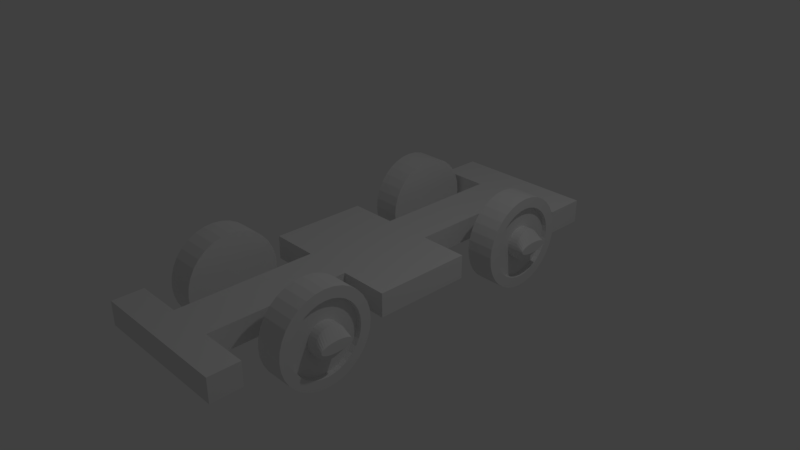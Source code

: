 # Source: FirstSkel_Rigging_1.blend  (saved by Blender 2.79.0; exported with 4.5.12 LTS)
import bpy
from mathutils import Matrix  # noqa: F401  (used for matrix-valued properties, if any)

bpy.ops.wm.read_factory_settings(use_empty=True)
scene = bpy.context.scene
scene.name = 'Scene'

# ---- collections
col_collection_1 = bpy.data.collections.new('Collection 1'); scene.collection.children.link(col_collection_1)

# ---- materials (node trees are filled in below, after node groups)
mat_material = bpy.data.materials.new('Material')
mat_material.alpha_threshold = 0.0
mat_material.use_transparent_shadow = False
mat_material.roughness = 0.5
mat_material.line_color = (0.0, 0.0, 0.0, 1.0)

# ---- material node trees

# ---- world
world_world = bpy.data.worlds.new('World'); scene.world = world_world
world_world.color = (0.05088, 0.05088, 0.05088)
world_world.use_sun_shadow = False
world_world.sun_shadow_jitter_overblur = 0.0
world_world.cycles.sampling_method = 'MANUAL'

# ---- cameras
cam_camera = bpy.data.cameras.new('Camera')
cam_camera.clip_end = 100.0
cam_camera.lens = 35.0
cam_camera.sensor_width = 32.0
cam_camera.sensor_height = 18.0
cam_camera.ortho_scale = 7.314
cam_camera.dof.focus_distance = 0.0
cam_camera.dof.aperture_fstop = 128.0

# ---- lights
light_lamp = bpy.data.lights.new('Lamp', 'POINT')
light_lamp.transmission_factor = 0.0
light_lamp.cutoff_distance = 30.0
light_lamp.energy = 100.0
light_lamp.shadow_buffer_clip_start = 1.001
light_lamp.shadow_soft_size = 0.1
light_lamp.shadow_maximum_resolution = 0.006
light_lamp.use_absolute_resolution = True

# ---- meshes
me_cylinder = bpy.data.meshes.new('Cylinder')
me_cylinder.from_pydata([(-7.218e-11, 0.9272, -1.0), (-2.811e-07, 0.2692, 0.6531), (0.1951, 0.908, -1.0), (0.06672, 0.2627, 0.6531), (0.3827, 0.8511, -1.0), (0.1309, 0.2432, 0.6531), (0.5556, 0.7587, -1.0), (0.19, 0.2116, 0.6531), (0.7071, 0.6344, -1.0), (0.2418, 0.1691, 0.6531), (0.8315, 0.4828, -1.0), (0.2844, 0.1172, 0.6531), (0.9239, 0.3099, -1.0), (0.316, 0.05812, 0.6531), (0.9808, 0.1223, -1.0), (0.3354, -0.006033, 0.6531), (1.0, -0.07275, -1.0), (0.342, -0.07275, 0.6531), (0.9808, -0.2678, -1.0), (0.3354, -0.1395, 0.6531), (0.9239, -0.4554, -1.0), (0.316, -0.2036, 0.6531), (0.8315, -0.6283, -1.0), (0.2844, -0.2627, 0.6531), (0.7071, -0.7799, -1.0), (0.2418, -0.3146, 0.6531), (0.5556, -0.9042, -1.0), (0.19, -0.3571, 0.6531), (0.3827, -0.9966, -1.0), (0.1309, -0.3887, 0.6531), (0.1951, -1.054, -1.0), (0.06672, -0.4082, 0.6531), (-3.259e-07, -1.073, -1.0), (-4.556e-08, -0.4147, 0.6531), (-0.1951, -1.054, -1.0), (-0.06672, -0.4082, 0.6531), (-0.3827, -0.9966, -1.0), (-0.1309, -0.3887, 0.6531), (-0.5556, -0.9042, -1.0), (-0.19, -0.3571, 0.6531), (-0.7071, -0.7799, -1.0), (-0.2418, -0.3146, 0.6531), (-0.8315, -0.6283, -1.0), (-0.2844, -0.2627, 0.6531), (-0.9239, -0.4554, -1.0), (-0.316, -0.2036, 0.6531), (-0.9808, -0.2678, -1.0), (-0.3354, -0.1395, 0.6531), (-1.0, -0.07275, -1.0), (-0.342, -0.07275, 0.6531), (-0.9808, 0.1223, -1.0), (-0.3354, -0.006032, 0.6531), (-0.9239, 0.3099, -1.0), (-0.316, 0.05812, 0.6531), (-0.8315, 0.4828, -1.0), (-0.2844, 0.1172, 0.6531), (-0.7071, 0.6344, -1.0), (-0.2418, 0.1691, 0.6531), (-0.5556, 0.7587, -1.0), (-0.19, 0.2116, 0.6531), (-0.3827, 0.8511, -1.0), (-0.1309, 0.2432, 0.6531), (-0.1951, 0.908, -1.0), (-0.06672, 0.2627, 0.6531), (0.002417, 6.133, -1.0), (0.002417, 5.475, 0.6531), (0.1975, 6.114, -1.0), (0.06914, 5.468, 0.6531), (0.3851, 6.057, -1.0), (0.1333, 5.449, 0.6531), (0.558, 5.964, -1.0), (0.1924, 5.417, 0.6531), (0.7095, 5.84, -1.0), (0.2442, 5.375, 0.6531), (0.8339, 5.688, -1.0), (0.2868, 5.323, 0.6531), (0.9263, 5.516, -1.0), (0.3184, 5.264, 0.6531), (0.9832, 5.328, -1.0), (0.3378, 5.2, 0.6531), (1.002, 5.133, -1.0), (0.3444, 5.133, 0.6531), (0.9832, 4.938, -1.0), (0.3378, 5.066, 0.6531), (0.9263, 4.75, -1.0), (0.3184, 5.002, 0.6531), (0.8339, 4.577, -1.0), (0.2868, 4.943, 0.6531), (0.7095, 4.426, -1.0), (0.2442, 4.891, 0.6531), (0.558, 4.301, -1.0), (0.1924, 4.849, 0.6531), (0.3851, 4.209, -1.0), (0.1333, 4.817, 0.6531), (0.1975, 4.152, -1.0), (0.06914, 4.797, 0.6531), (0.002417, 4.133, -1.0), (0.002417, 4.791, 0.6531), (-0.1927, 4.152, -1.0), (-0.0643, 4.797, 0.6531), (-0.3803, 4.209, -1.0), (-0.1285, 4.817, 0.6531), (-0.5532, 4.301, -1.0), (-0.1876, 4.849, 0.6531), (-0.7047, 4.426, -1.0), (-0.2394, 4.891, 0.6531), (-0.8291, 4.577, -1.0), (-0.2819, 4.943, 0.6531), (-0.9215, 4.75, -1.0), (-0.3135, 5.002, 0.6531), (-0.9784, 4.938, -1.0), (-0.333, 5.066, 0.6531), (-0.9976, 5.133, -1.0), (-0.3396, 5.133, 0.6531), (-0.9784, 5.328, -1.0), (-0.333, 5.2, 0.6531), (-0.9215, 5.516, -1.0), (-0.3135, 5.264, 0.6531), (-0.8291, 5.688, -1.0), (-0.2819, 5.323, 0.6531), (-0.7047, 5.84, -1.0), (-0.2394, 5.375, 0.6531), (-0.5532, 5.964, -1.0), (-0.1876, 5.417, 0.6531), (-0.3803, 6.057, -1.0), (-0.1285, 5.449, 0.6531), (-0.1927, 6.114, -1.0), (-0.0643, 5.468, 0.6531), (0.002417, 5.468, -9.991), (0.002417, 6.126, -8.337), (0.06914, 5.461, -9.991), (0.1975, 6.107, -8.337), (0.1333, 5.442, -9.991), (0.3851, 6.05, -8.337), (0.1924, 5.41, -9.991), (0.558, 5.957, -8.337), (0.2442, 5.368, -9.991), (0.7095, 5.833, -8.337), (0.2868, 5.316, -9.991), (0.8339, 5.682, -8.337), (0.3184, 5.257, -9.991), (0.9263, 5.509, -8.337), (0.3378, 5.193, -9.991), (0.9832, 5.321, -8.337), (0.3444, 5.126, -9.991), (1.002, 5.126, -8.337), (0.3378, 5.059, -9.991), (0.9832, 4.931, -8.337), (0.3184, 4.995, -9.991), (0.9263, 4.743, -8.337), (0.2868, 4.936, -9.991), (0.8339, 4.57, -8.337), (0.2442, 4.884, -9.991), (0.7095, 4.419, -8.337), (0.1924, 4.842, -9.991), (0.558, 4.295, -8.337), (0.1333, 4.81, -9.991), (0.3851, 4.202, -8.337), (0.06914, 4.791, -9.991), (0.1975, 4.145, -8.337), (0.002415, 4.784, -9.991), (0.002416, 4.126, -8.337), (-0.0643, 4.791, -9.991), (-0.1927, 4.145, -8.337), (-0.1285, 4.81, -9.991), (-0.3803, 4.202, -8.337), (-0.1876, 4.842, -9.991), (-0.5532, 4.295, -8.337), (-0.2394, 4.884, -9.991), (-0.7047, 4.419, -8.337), (-0.2819, 4.936, -9.991), (-0.8291, 4.57, -8.337), (-0.3135, 4.995, -9.991), (-0.9215, 4.743, -8.337), (-0.333, 5.059, -9.991), (-0.9784, 4.931, -8.337), (-0.3396, 5.126, -9.991), (-0.9976, 5.126, -8.337), (-0.333, 5.193, -9.991), (-0.9784, 5.321, -8.337), (-0.3135, 5.257, -9.991), (-0.9215, 5.509, -8.337), (-0.2819, 5.316, -9.991), (-0.8291, 5.682, -8.337), (-0.2394, 5.368, -9.991), (-0.7047, 5.833, -8.337), (-0.1876, 5.41, -9.991), (-0.5532, 5.957, -8.337), (-0.1285, 5.442, -9.991), (-0.3803, 6.05, -8.337), (-0.0643, 5.461, -9.991), (-0.1927, 6.107, -8.337), (-3.939e-07, 0.2679, -10.03), (-2.195e-07, 0.9259, -8.381), (0.06672, 0.2614, -10.03), (0.1951, 0.9067, -8.381), (0.1309, 0.2419, -10.03), (0.3827, 0.8498, -8.381), (0.19, 0.2103, -10.03), (0.5556, 0.7574, -8.381), (0.2418, 0.1678, -10.03), (0.7071, 0.633, -8.381), (0.2844, 0.1159, -10.03), (0.8315, 0.4815, -8.381), (0.316, 0.05682, -10.03), (0.9239, 0.3086, -8.381), (0.3354, -0.007338, -10.03), (0.9808, 0.121, -8.381), (0.342, -0.07406, -10.03), (1.0, -0.07406, -8.381), (0.3354, -0.1408, -10.03), (0.9808, -0.2691, -8.381), (0.316, -0.2049, -10.03), (0.9239, -0.4567, -8.381), (0.2844, -0.2641, -10.03), (0.8315, -0.6296, -8.381), (0.2418, -0.3159, -10.03), (0.7071, -0.7812, -8.381), (0.19, -0.3584, -10.03), (0.5556, -0.9055, -8.381), (0.1309, -0.39, -10.03), (0.3827, -0.9979, -8.381), (0.06672, -0.4095, -10.03), (0.1951, -1.055, -8.381), (-2.73e-07, -0.416, -10.03), (-5.453e-07, -1.074, -8.381), (-0.06672, -0.4095, -10.03), (-0.1951, -1.055, -8.381), (-0.1309, -0.39, -10.03), (-0.3827, -0.9979, -8.381), (-0.19, -0.3584, -10.03), (-0.5556, -0.9055, -8.381), (-0.2418, -0.3159, -10.03), (-0.7071, -0.7812, -8.381), (-0.2844, -0.2641, -10.03), (-0.8315, -0.6296, -8.381), (-0.316, -0.2049, -10.03), (-0.9239, -0.4567, -8.381), (-0.3354, -0.1408, -10.03), (-0.9808, -0.2691, -8.381), (-0.342, -0.07406, -10.03), (-1.0, -0.07406, -8.381), (-0.3354, -0.007338, -10.03), (-0.9808, 0.121, -8.381), (-0.316, 0.05682, -10.03), (-0.9239, 0.3086, -8.381), (-0.2844, 0.1159, -10.03), (-0.8315, 0.4815, -8.381), (-0.2418, 0.1678, -10.03), (-0.7071, 0.6331, -8.381), (-0.19, 0.2103, -10.03), (-0.5556, 0.7574, -8.381), (-0.1309, 0.2419, -10.03), (-0.3827, 0.8498, -8.381), (-0.06672, 0.2614, -10.03), (-0.1951, 0.9067, -8.381), (0.193, 7.08, 0.6807), (0.193, -2.368, 0.6807), (0.193, -2.368, -9.698), (0.193, 7.08, -9.698), (-0.3152, 7.08, 0.6807), (-0.3152, -2.368, 0.6807), (-0.3152, -2.368, -9.698), (-0.3152, 7.08, -9.698), (0.193, 7.08, -2.779), (0.193, 7.08, -6.238), (0.193, -2.368, -2.779), (0.193, -2.368, -6.238), (-0.3152, 7.08, -2.779), (-0.3152, 7.08, -6.238), (-0.3152, -2.368, -2.779), (-0.3152, -2.368, -6.238), (0.193, 6.203, 0.6807), (0.193, 3.391, 0.6807), (0.193, 1.288, 0.6807), (0.193, -1.716, 0.6807), (0.193, -1.716, -9.698), (0.193, 1.288, -9.698), (0.193, 3.391, -9.698), (0.193, 6.203, -9.698), (-0.3152, 6.203, 0.6807), (-0.3152, 3.391, 0.6807), (-0.3152, 1.288, 0.6807), (-0.3152, -1.716, 0.6807), (-0.3152, -1.716, -9.698), (-0.3152, 1.288, -9.698), (-0.3152, 3.391, -9.698), (-0.3152, 6.203, -9.698), (-0.3152, 6.203, -2.779), (-0.3152, 3.391, -2.779), (-0.3152, 1.288, -2.779), (-0.3152, -1.716, -2.779), (-0.3152, 6.203, -6.238), (-0.3152, 3.391, -6.238), (-0.3152, 1.288, -6.238), (-0.3152, -1.716, -6.238), (0.193, -1.716, -2.779), (0.193, 1.288, -2.779), (0.193, 3.391, -2.779), (0.193, 6.203, -2.779), (0.193, -1.716, -6.238), (0.193, 1.288, -6.238), (0.193, 3.391, -6.238), (0.193, 6.203, -6.238), (0.1951, 0.908, 1.0), (-7.218e-11, 0.9272, 1.0), (0.3827, 0.8511, 1.0), (0.5556, 0.7587, 1.0), (0.7071, 0.6344, 1.0), (0.8315, 0.4828, 1.0), (0.9239, 0.3099, 1.0), (0.9808, 0.1223, 1.0), (1.0, -0.07275, 1.0), (0.9808, -0.2678, 1.0), (0.9239, -0.4554, 1.0), (0.8315, -0.6283, 1.0), (0.7071, -0.7799, 1.0), (0.5556, -0.9042, 1.0), (0.3827, -0.9966, 1.0), (0.1951, -1.054, 1.0), (-3.259e-07, -1.073, 1.0), (-0.1951, -1.054, 1.0), (-0.3827, -0.9966, 1.0), (-0.5556, -0.9042, 1.0), (-0.7071, -0.7799, 1.0), (-0.8315, -0.6283, 1.0), (-0.9239, -0.4554, 1.0), (-0.9808, -0.2678, 1.0), (-1.0, -0.07275, 1.0), (-0.9808, 0.1223, 1.0), (-0.9239, 0.3099, 1.0), (-0.8315, 0.4828, 1.0), (-0.7071, 0.6344, 1.0), (-0.5556, 0.7587, 1.0), (-0.3827, 0.8511, 1.0), (-0.1951, 0.908, 1.0), (0.1975, 6.114, 1.0), (0.002417, 6.133, 1.0), (0.3851, 6.057, 1.0), (0.558, 5.964, 1.0), (0.7095, 5.84, 1.0), (0.8339, 5.688, 1.0), (0.9263, 5.516, 1.0), (0.9832, 5.328, 1.0), (1.002, 5.133, 1.0), (0.9832, 4.938, 1.0), (0.9263, 4.75, 1.0), (0.8339, 4.577, 1.0), (0.7095, 4.426, 1.0), (0.558, 4.301, 1.0), (0.3851, 4.209, 1.0), (0.1975, 4.152, 1.0), (0.002417, 4.133, 1.0), (-0.1927, 4.152, 1.0), (-0.3803, 4.209, 1.0), (-0.5532, 4.301, 1.0), (-0.7047, 4.426, 1.0), (-0.8291, 4.577, 1.0), (-0.9215, 4.75, 1.0), (-0.9784, 4.938, 1.0), (-0.9976, 5.133, 1.0), (-0.9784, 5.328, 1.0), (-0.9215, 5.516, 1.0), (-0.8291, 5.688, 1.0), (-0.7047, 5.84, 1.0), (-0.5532, 5.964, 1.0), (-0.3803, 6.057, 1.0), (-0.1927, 6.114, 1.0), (0.002417, 6.126, -10.34), (0.1975, 6.107, -10.34), (0.3851, 6.05, -10.34), (0.558, 5.957, -10.34), (0.7095, 5.833, -10.34), (0.8339, 5.682, -10.34), (0.9263, 5.509, -10.34), (0.9832, 5.321, -10.34), (1.002, 5.126, -10.34), (0.9832, 4.931, -10.34), (0.9263, 4.743, -10.34), (0.8339, 4.57, -10.34), (0.7095, 4.419, -10.34), (0.558, 4.295, -10.34), (0.3851, 4.202, -10.34), (0.1975, 4.145, -10.34), (0.002416, 4.126, -10.34), (-0.1927, 4.145, -10.34), (-0.3803, 4.202, -10.34), (-0.5532, 4.295, -10.34), (-0.7047, 4.419, -10.34), (-0.8291, 4.57, -10.34), (-0.9215, 4.743, -10.34), (-0.9784, 4.931, -10.34), (-0.9976, 5.126, -10.34), (-0.9784, 5.321, -10.34), (-0.9215, 5.509, -10.34), (-0.8291, 5.682, -10.34), (-0.7047, 5.833, -10.34), (-0.5532, 5.957, -10.34), (-0.3803, 6.05, -10.34), (-0.1927, 6.107, -10.34), (-2.203e-07, 0.9259, -10.38), (0.1951, 0.9067, -10.38), (0.3827, 0.8498, -10.38), (0.5556, 0.7574, -10.38), (0.7071, 0.633, -10.38), (0.8315, 0.4815, -10.38), (0.9239, 0.3086, -10.38), (0.9808, 0.121, -10.38), (1.0, -0.07406, -10.38), (0.9808, -0.2691, -10.38), (0.9239, -0.4567, -10.38), (0.8315, -0.6296, -10.38), (0.7071, -0.7812, -10.38), (0.5556, -0.9055, -10.38), (0.3827, -0.9979, -10.38), (0.1951, -1.055, -10.38), (-5.461e-07, -1.074, -10.38), (-0.1951, -1.055, -10.38), (-0.3827, -0.9979, -10.38), (-0.5556, -0.9055, -10.38), (-0.7071, -0.7812, -10.38), (-0.8315, -0.6296, -10.38), (-0.9239, -0.4567, -10.38), (-0.9808, -0.2691, -10.38), (-1.0, -0.07406, -10.38), (-0.9808, 0.121, -10.38), (-0.9239, 0.3086, -10.38), (-0.8315, 0.4815, -10.38), (-0.7071, 0.6331, -10.38), (-0.5556, 0.7574, -10.38), (-0.3827, 0.8498, -10.38), (-0.1951, 0.9067, -10.38), (0.151, 0.6862, 1.0), (-8.643e-08, 0.7011, 1.0), (0.2961, 0.6422, 1.0), (0.4299, 0.5707, 1.0), (0.5472, 0.4744, 1.0), (0.6434, 0.3572, 1.0), (0.7149, 0.2234, 1.0), (0.7589, 0.07821, 1.0), (0.7738, -0.07275, 1.0), (0.7589, -0.2237, 1.0), (0.7149, -0.3689, 1.0), (0.6434, -0.5027, 1.0), (0.5472, -0.6199, 1.0), (0.4299, -0.7162, 1.0), (0.2961, -0.7877, 1.0), (0.151, -0.8317, 1.0), (-2.565e-07, -0.8466, 1.0), (-0.151, -0.8317, 1.0), (-0.2961, -0.7877, 1.0), (-0.4299, -0.7162, 1.0), (-0.5472, -0.6199, 1.0), (-0.6434, -0.5027, 1.0), (-0.7149, -0.3689, 1.0), (-0.7589, -0.2237, 1.0), (-0.7738, -0.07275, 1.0), (-0.7589, 0.07821, 1.0), (-0.7149, 0.2234, 1.0), (-0.6434, 0.3572, 1.0), (-0.5472, 0.4744, 1.0), (-0.4299, 0.5707, 1.0), (-0.2961, 0.6422, 1.0), (-0.151, 0.6862, 1.0), (0.1534, 5.892, 1.0), (0.002417, 5.907, 1.0), (0.2985, 5.848, 1.0), (0.4323, 5.776, 1.0), (0.5496, 5.68, 1.0), (0.6458, 5.563, 1.0), (0.7173, 5.429, 1.0), (0.7614, 5.284, 1.0), (0.7762, 5.133, 1.0), (0.7614, 4.982, 1.0), (0.7173, 4.837, 1.0), (0.6458, 4.703, 1.0), (0.5496, 4.586, 1.0), (0.4323, 4.489, 1.0), (0.2985, 4.418, 1.0), (0.1534, 4.374, 1.0), (0.002417, 4.359, 1.0), (-0.1485, 4.374, 1.0), (-0.2937, 4.418, 1.0), (-0.4275, 4.489, 1.0), (-0.5448, 4.586, 1.0), (-0.641, 4.703, 1.0), (-0.7125, 4.837, 1.0), (-0.7565, 4.982, 1.0), (-0.7714, 5.133, 1.0), (-0.7565, 5.284, 1.0), (-0.7125, 5.429, 1.0), (-0.641, 5.563, 1.0), (-0.5448, 5.68, 1.0), (-0.4275, 5.776, 1.0), (-0.2937, 5.848, 1.0), (-0.1485, 5.892, 1.0), (0.002417, 5.9, -10.34), (0.1534, 5.885, -10.34), (0.2985, 5.841, -10.34), (0.4323, 5.769, -10.34), (0.5496, 5.673, -10.34), (0.6458, 5.556, -10.34), (0.7173, 5.422, -10.34), (0.7614, 5.277, -10.34), (0.7762, 5.126, -10.34), (0.7614, 4.975, -10.34), (0.7173, 4.83, -10.34), (0.6458, 4.696, -10.34), (0.5496, 4.579, -10.34), (0.4323, 4.483, -10.34), (0.2985, 4.411, -10.34), (0.1534, 4.367, -10.34), (0.002416, 4.352, -10.34), (-0.1485, 4.367, -10.34), (-0.2937, 4.411, -10.34), (-0.4275, 4.483, -10.34), (-0.5448, 4.579, -10.34), (-0.641, 4.696, -10.34), (-0.7125, 4.83, -10.34), (-0.7565, 4.975, -10.34), (-0.7714, 5.126, -10.34), (-0.7565, 5.277, -10.34), (-0.7125, 5.422, -10.34), (-0.641, 5.556, -10.34), (-0.5448, 5.673, -10.34), (-0.4275, 5.769, -10.34), (-0.2937, 5.841, -10.34), (-0.1485, 5.885, -10.34), (-2.719e-07, 0.6998, -10.38), (0.151, 0.6849, -10.38), (0.2961, 0.6409, -10.38), (0.4299, 0.5693, -10.38), (0.5472, 0.4731, -10.38), (0.6434, 0.3559, -10.38), (0.7149, 0.2221, -10.38), (0.7589, 0.07691, -10.38), (0.7738, -0.07406, -10.38), (0.7589, -0.225, -10.38), (0.7149, -0.3702, -10.38), (0.6434, -0.504, -10.38), (0.5472, -0.6212, -10.38), (0.4299, -0.7175, -10.38), (0.2961, -0.789, -10.38), (0.151, -0.833, -10.38), (-4.758e-07, -0.8479, -10.38), (-0.151, -0.833, -10.38), (-0.2961, -0.789, -10.38), (-0.4299, -0.7175, -10.38), (-0.5472, -0.6212, -10.38), (-0.6434, -0.504, -10.38), (-0.7149, -0.3702, -10.38), (-0.7589, -0.225, -10.38), (-0.7738, -0.07406, -10.38), (-0.7589, 0.07691, -10.38), (-0.7149, 0.2221, -10.38), (-0.6434, 0.3559, -10.38), (-0.5472, 0.4731, -10.38), (-0.4299, 0.5693, -10.38), (-0.2961, 0.6409, -10.38), (-0.151, 0.6849, -10.38), (0.149, 0.6763, 0.6531), (-5.851e-08, 0.691, 0.6531), (0.2923, 0.6329, 0.6531), (0.4243, 0.5623, 0.6531), (0.5401, 0.4673, 0.6531), (0.635, 0.3516, 0.6531), (0.7056, 0.2195, 0.6531), (0.7491, 0.07625, 0.6531), (0.7638, -0.07275, 0.6531), (0.7491, -0.2218, 0.6531), (0.7056, -0.365, 0.6531), (0.635, -0.4971, 0.6531), (0.5401, -0.6128, 0.6531), (0.4243, -0.7078, 0.6531), (0.2923, -0.7784, 0.6531), (0.149, -0.8218, 0.6531), (-2.192e-07, -0.8365, 0.6531), (-0.149, -0.8218, 0.6531), (-0.2923, -0.7784, 0.6531), (-0.4243, -0.7078, 0.6531), (-0.5401, -0.6128, 0.6531), (-0.635, -0.4971, 0.6531), (-0.7056, -0.365, 0.6531), (-0.7491, -0.2218, 0.6531), (-0.7638, -0.07275, 0.6531), (-0.7491, 0.07625, 0.6531), (-0.7056, 0.2195, 0.6531), (-0.635, 0.3516, 0.6531), (-0.5401, 0.4673, 0.6531), (-0.4243, 0.5623, 0.6531), (-0.2923, 0.6329, 0.6531), (-0.149, 0.6763, 0.6531), (0.1514, 5.882, 0.6531), (0.002417, 5.897, 0.6531), (0.2947, 5.839, 0.6531), (0.4267, 5.768, 0.6531), (0.5425, 5.673, 0.6531), (0.6375, 5.557, 0.6531), (0.708, 5.425, 0.6531), (0.7515, 5.282, 0.6531), (0.7662, 5.133, 0.6531), (0.7515, 4.984, 0.6531), (0.708, 4.841, 0.6531), (0.6375, 4.709, 0.6531), (0.5425, 4.593, 0.6531), (0.4267, 4.498, 0.6531), (0.2947, 4.427, 0.6531), (0.1514, 4.384, 0.6531), (0.002417, 4.369, 0.6531), (-0.1466, 4.384, 0.6531), (-0.2899, 4.427, 0.6531), (-0.4219, 4.498, 0.6531), (-0.5376, 4.593, 0.6531), (-0.6326, 4.709, 0.6531), (-0.7032, 4.841, 0.6531), (-0.7467, 4.984, 0.6531), (-0.7613, 5.133, 0.6531), (-0.7467, 5.282, 0.6531), (-0.7032, 5.425, 0.6531), (-0.6326, 5.557, 0.6531), (-0.5376, 5.673, 0.6531), (-0.4219, 5.768, 0.6531), (-0.2899, 5.839, 0.6531), (-0.1466, 5.882, 0.6531), (0.002416, 5.89, -9.991), (0.1514, 5.875, -9.991), (0.2947, 5.832, -9.991), (0.4267, 5.761, -9.991), (0.5425, 5.666, -9.991), (0.6375, 5.55, -9.991), (0.708, 5.418, -9.991), (0.7515, 5.275, -9.991), (0.7662, 5.126, -9.991), (0.7515, 4.977, -9.991), (0.708, 4.834, -9.991), (0.6375, 4.702, -9.991), (0.5425, 4.586, -9.991), (0.4267, 4.491, -9.991), (0.2947, 4.42, -9.991), (0.1514, 4.377, -9.991), (0.002416, 4.362, -9.991), (-0.1466, 4.377, -9.991), (-0.2899, 4.42, -9.991), (-0.4219, 4.491, -9.991), (-0.5376, 4.586, -9.991), (-0.6326, 4.702, -9.991), (-0.7032, 4.834, -9.991), (-0.7467, 4.977, -9.991), (-0.7613, 5.126, -9.991), (-0.7467, 5.275, -9.991), (-0.7032, 5.418, -9.991), (-0.6326, 5.55, -9.991), (-0.5376, 5.666, -9.991), (-0.4219, 5.761, -9.991), (-0.2899, 5.832, -9.991), (-0.1466, 5.875, -9.991), (-2.423e-07, 0.6897, -10.03), (0.149, 0.675, -10.03), (0.2923, 0.6316, -10.03), (0.4243, 0.561, -10.03), (0.5401, 0.466, -10.03), (0.635, 0.3503, -10.03), (0.7056, 0.2182, -10.03), (0.7491, 0.07495, -10.03), (0.7638, -0.07406, -10.03), (0.7491, -0.2231, -10.03), (0.7056, -0.3663, -10.03), (0.635, -0.4984, -10.03), (0.5401, -0.6141, -10.03), (0.4243, -0.7091, -10.03), (0.2923, -0.7797, -10.03), (0.149, -0.8231, -10.03), (-4.387e-07, -0.8378, -10.03), (-0.149, -0.8231, -10.03), (-0.2923, -0.7797, -10.03), (-0.4243, -0.7091, -10.03), (-0.5401, -0.6141, -10.03), (-0.635, -0.4984, -10.03), (-0.7056, -0.3663, -10.03), (-0.7491, -0.2231, -10.03), (-0.7638, -0.07406, -10.03), (-0.7491, 0.07495, -10.03), (-0.7056, 0.2182, -10.03), (-0.635, 0.3503, -10.03), (-0.5401, 0.466, -10.03), (-0.4243, 0.561, -10.03), (-0.2923, 0.6316, -10.03), (-0.149, 0.675, -10.03), (0.06672, 0.2627, 1.344), (-2.67e-07, 0.2692, 1.344), (0.1309, 0.2432, 1.344), (0.19, 0.2116, 1.344), (0.2418, 0.1691, 1.344), (0.2844, 0.1172, 1.344), (0.316, 0.05812, 1.344), (0.3354, -0.006033, 1.344), (0.342, -0.07275, 1.344), (0.3354, -0.1395, 1.344), (0.316, -0.2036, 1.344), (0.2844, -0.2627, 1.344), (0.2418, -0.3146, 1.344), (0.19, -0.3571, 1.344), (0.1309, -0.3887, 1.344), (0.06672, -0.4082, 1.344), (-3.147e-08, -0.4147, 1.344), (-0.06672, -0.4082, 1.344), (-0.1309, -0.3887, 1.344), (-0.19, -0.3571, 1.344), (-0.2418, -0.3146, 1.344), (-0.2844, -0.2627, 1.344), (-0.316, -0.2036, 1.344), (-0.3354, -0.1395, 1.344), (-0.342, -0.07275, 1.344), (-0.3354, -0.006032, 1.344), (-0.316, 0.05812, 1.344), (-0.2844, 0.1172, 1.344), (-0.2418, 0.1691, 1.344), (-0.19, 0.2116, 1.344), (-0.1309, 0.2432, 1.344), (-0.06672, 0.2627, 1.344), (0.06914, 5.468, 1.344), (0.002417, 5.475, 1.344), (0.1333, 5.449, 1.344), (0.1924, 5.417, 1.344), (0.2442, 5.375, 1.344), (0.2868, 5.323, 1.344), (0.3184, 5.264, 1.344), (0.3378, 5.2, 1.344), (0.3444, 5.133, 1.344), (0.3378, 5.066, 1.344), (0.3184, 5.002, 1.344), (0.2868, 4.943, 1.344), (0.2442, 4.891, 1.344), (0.1924, 4.849, 1.344), (0.1333, 4.817, 1.344), (0.06914, 4.797, 1.344), (0.002417, 4.791, 1.344), (-0.0643, 4.797, 1.344), (-0.1285, 4.817, 1.344), (-0.1876, 4.849, 1.344), (-0.2394, 4.891, 1.344), (-0.2819, 4.943, 1.344), (-0.3135, 5.002, 1.344), (-0.333, 5.066, 1.344), (-0.3396, 5.133, 1.344), (-0.333, 5.2, 1.344), (-0.3135, 5.264, 1.344), (-0.2819, 5.323, 1.344), (-0.2394, 5.375, 1.344), (-0.1876, 5.417, 1.344), (-0.1285, 5.449, 1.344), (-0.0643, 5.468, 1.344), (0.002418, 5.468, -10.68), (0.06914, 5.461, -10.68), (0.1333, 5.442, -10.68), (0.1924, 5.41, -10.68), (0.2442, 5.368, -10.68), (0.2868, 5.316, -10.68), (0.3184, 5.257, -10.68), (0.3378, 5.193, -10.68), (0.3444, 5.126, -10.68), (0.3378, 5.059, -10.68), (0.3184, 4.995, -10.68), (0.2868, 4.936, -10.68), (0.2442, 4.884, -10.68), (0.1924, 4.842, -10.68), (0.1333, 4.81, -10.68), (0.06914, 4.791, -10.68), (0.002416, 4.784, -10.68), (-0.0643, 4.791, -10.68), (-0.1285, 4.81, -10.68), (-0.1876, 4.842, -10.68), (-0.2394, 4.884, -10.68), (-0.2819, 4.936, -10.68), (-0.3135, 4.995, -10.68), (-0.333, 5.059, -10.68), (-0.3396, 5.126, -10.68), (-0.333, 5.193, -10.68), (-0.3135, 5.257, -10.68), (-0.2819, 5.316, -10.68), (-0.2394, 5.368, -10.68), (-0.1876, 5.41, -10.68), (-0.1285, 5.442, -10.68), (-0.0643, 5.461, -10.68), (1.1e-06, 0.2679, -10.72), (0.06672, 0.2614, -10.72), (0.1309, 0.2419, -10.72), (0.19, 0.2103, -10.72), (0.2418, 0.1678, -10.72), (0.2844, 0.1159, -10.72), (0.316, 0.05682, -10.72), (0.3354, -0.007338, -10.72), (0.342, -0.07406, -10.72), (0.3354, -0.1408, -10.72), (0.316, -0.2049, -10.72), (0.2844, -0.2641, -10.72), (0.2418, -0.3159, -10.72), (0.19, -0.3584, -10.72), (0.1309, -0.39, -10.72), (0.06672, -0.4095, -10.72), (1.221e-06, -0.416, -10.72), (-0.06672, -0.4095, -10.72), (-0.1309, -0.39, -10.72), (-0.19, -0.3584, -10.72), (-0.2418, -0.3159, -10.72), (-0.2844, -0.2641, -10.72), (-0.316, -0.2049, -10.72), (-0.3354, -0.1408, -10.72), (-0.342, -0.07406, -10.72), (-0.3354, -0.007338, -10.72), (-0.316, 0.05682, -10.72), (-0.2844, 0.1159, -10.72), (-0.2418, 0.1678, -10.72), (-0.19, 0.2103, -10.72), (-0.1309, 0.2419, -10.72), (-0.06672, 0.2614, -10.72), (0.02302, 0.2627, 1.925), (0.0001642, 0.2692, 1.925), (0.045, 0.2432, 1.925), (0.06525, 0.2117, 1.925), (0.083, 0.1691, 1.925), (0.09756, 0.1173, 1.925), (0.1084, 0.05821, 1.925), (0.115, -0.005939, 1.925), (0.1173, -0.07266, 1.925), (0.115, -0.1394, 1.925), (0.1083, -0.2035, 1.925), (0.09745, -0.2627, 1.925), (0.08286, -0.3145, 1.925), (0.06509, -0.3571, 1.925), (0.04482, -0.3887, 1.925), (0.02284, -0.4081, 1.925), (-2.674e-05, -0.4147, 1.925), (-0.02289, -0.4082, 1.925), (-0.04486, -0.3887, 1.925), (-0.06511, -0.3572, 1.925), (-0.08286, -0.3146, 1.925), (-0.09742, -0.2628, 1.925), (-0.1082, -0.2037, 1.925), (-0.1149, -0.1396, 1.925), (-0.1171, -0.07285, 1.925), (-0.1148, -0.006126, 1.925), (-0.1082, 0.05803, 1.925), (-0.09731, 0.1172, 1.925), (-0.08272, 0.169, 1.925), (-0.06495, 0.2115, 1.925), (-0.04469, 0.2432, 1.925), (-0.0227, 0.2626, 1.925), (0.02531, 5.468, 1.925), (0.002446, 5.475, 1.925), (0.04728, 5.449, 1.925), (0.06753, 5.417, 1.925), (0.08528, 5.375, 1.925), (0.09984, 5.323, 1.925), (0.1106, 5.264, 1.925), (0.1173, 5.2, 1.925), (0.1195, 5.133, 1.925), (0.1173, 5.066, 1.925), (0.1106, 5.002, 1.925), (0.09973, 4.943, 1.925), (0.08514, 4.891, 1.925), (0.06737, 4.849, 1.925), (0.04711, 4.817, 1.925), (0.02512, 4.797, 1.925), (0.002255, 4.791, 1.925), (-0.0206, 4.797, 1.925), (-0.04258, 4.817, 1.925), (-0.06283, 4.848, 1.925), (-0.08058, 4.891, 1.925), (-0.09514, 4.943, 1.925), (-0.1059, 5.002, 1.925), (-0.1126, 5.066, 1.925), (-0.1148, 5.133, 1.925), (-0.1126, 5.2, 1.925), (-0.1059, 5.264, 1.925), (-0.09503, 5.323, 1.925), (-0.08044, 5.375, 1.925), (-0.06267, 5.417, 1.925), (-0.0424, 5.449, 1.925), (-0.02042, 5.468, 1.925), (0.002445, 5.468, -11.26), (0.0253, 5.461, -11.26), (0.04728, 5.442, -11.26), (0.06753, 5.41, -11.26), (0.08528, 5.368, -11.26), (0.09984, 5.316, -11.26), (0.1106, 5.257, -11.26), (0.1173, 5.193, -11.26), (0.1195, 5.126, -11.26), (0.1173, 5.059, -11.26), (0.1106, 4.995, -11.26), (0.09973, 4.936, -11.26), (0.08514, 4.884, -11.26), (0.06737, 4.842, -11.26), (0.0471, 4.81, -11.26), (0.02512, 4.791, -11.26), (0.002253, 4.784, -11.26), (-0.02061, 4.791, -11.26), (-0.04258, 4.81, -11.26), (-0.06283, 4.842, -11.26), (-0.08058, 4.884, -11.26), (-0.09514, 4.936, -11.26), (-0.1059, 4.995, -11.26), (-0.1126, 5.059, -11.26), (-0.1148, 5.126, -11.26), (-0.1126, 5.193, -11.26), (-0.1059, 5.257, -11.26), (-0.09503, 5.316, -11.26), (-0.08044, 5.368, -11.26), (-0.06267, 5.41, -11.26), (-0.04241, 5.442, -11.26), (-0.02042, 5.461, -11.26), (0.0001643, 0.2679, -11.31), (0.02302, 0.2614, -11.31), (0.045, 0.2419, -11.31), (0.06525, 0.2103, -11.31), (0.083, 0.1678, -11.31), (0.09756, 0.116, -11.31), (0.1084, 0.05691, -11.31), (0.115, -0.007245, -11.31), (0.1173, -0.07396, -11.31), (0.115, -0.1407, -11.31), (0.1083, -0.2048, -11.31), (0.09745, -0.264, -11.31), (0.08286, -0.3158, -11.31), (0.06509, -0.3584, -11.31), (0.04482, -0.39, -11.31), (0.02284, -0.4095, -11.31), (-2.661e-05, -0.416, -11.31), (-0.02289, -0.4095, -11.31), (-0.04486, -0.39, -11.31), (-0.06511, -0.3585, -11.31), (-0.08286, -0.3159, -11.31), (-0.09742, -0.2641, -11.31), (-0.1082, -0.205, -11.31), (-0.1149, -0.1409, -11.31), (-0.1171, -0.07415, -11.31), (-0.1148, -0.007432, -11.31), (-0.1082, 0.05673, -11.31), (-0.09731, 0.1159, -11.31), (-0.08272, 0.1677, -11.31), (-0.06495, 0.2102, -11.31), (-0.04469, 0.2419, -11.31), (-0.0227, 0.2613, -11.31)], [], [(0, 305, 304, 2), (2, 304, 306, 4), (4, 306, 307, 6), (6, 307, 308, 8), (8, 308, 309, 10), (10, 309, 310, 12), (12, 310, 311, 14), (14, 311, 312, 16), (16, 312, 313, 18), (18, 313, 314, 20), (20, 314, 315, 22), (22, 315, 316, 24), (24, 316, 317, 26), (26, 317, 318, 28), (28, 318, 319, 30), (30, 319, 320, 32), (32, 320, 321, 34), (34, 321, 322, 36), (36, 322, 323, 38), (38, 323, 324, 40), (40, 324, 325, 42), (42, 325, 326, 44), (44, 326, 327, 46), (46, 327, 328, 48), (48, 328, 329, 50), (50, 329, 330, 52), (52, 330, 331, 54), (54, 331, 332, 56), (56, 332, 333, 58), (58, 333, 334, 60), (11, 9, 692, 693), (60, 334, 335, 62), (62, 335, 305, 0), (0, 2, 4, 6, 8, 10, 12, 14, 16, 18, 20, 22, 24, 26, 28, 30, 32, 34, 36, 38, 40, 42, 44, 46, 48, 50, 52, 54, 56, 58, 60, 62), (64, 337, 336, 66), (66, 336, 338, 68), (68, 338, 339, 70), (70, 339, 340, 72), (72, 340, 341, 74), (74, 341, 342, 76), (76, 342, 343, 78), (78, 343, 344, 80), (80, 344, 345, 82), (82, 345, 346, 84), (84, 346, 347, 86), (86, 347, 348, 88), (88, 348, 349, 90), (90, 349, 350, 92), (92, 350, 351, 94), (94, 351, 352, 96), (96, 352, 353, 98), (98, 353, 354, 100), (100, 354, 355, 102), (102, 355, 356, 104), (104, 356, 357, 106), (106, 357, 358, 108), (108, 358, 359, 110), (110, 359, 360, 112), (112, 360, 361, 114), (114, 361, 362, 116), (116, 362, 363, 118), (118, 363, 364, 120), (120, 364, 365, 122), (122, 365, 366, 124), (113, 111, 743, 744), (124, 366, 367, 126), (126, 367, 337, 64), (64, 66, 68, 70, 72, 74, 76, 78, 80, 82, 84, 86, 88, 90, 92, 94, 96, 98, 100, 102, 104, 106, 108, 110, 112, 114, 116, 118, 120, 122, 124, 126), (368, 129, 131, 369), (369, 131, 133, 370), (370, 133, 135, 371), (371, 135, 137, 372), (372, 137, 139, 373), (373, 139, 141, 374), (374, 141, 143, 375), (375, 143, 145, 376), (376, 145, 147, 377), (377, 147, 149, 378), (378, 149, 151, 379), (379, 151, 153, 380), (380, 153, 155, 381), (381, 155, 157, 382), (382, 157, 159, 383), (383, 159, 161, 384), (384, 161, 163, 385), (385, 163, 165, 386), (386, 165, 167, 387), (387, 167, 169, 388), (388, 169, 171, 389), (389, 171, 173, 390), (390, 173, 175, 391), (391, 175, 177, 392), (392, 177, 179, 393), (393, 179, 181, 394), (394, 181, 183, 395), (395, 183, 185, 396), (396, 185, 187, 397), (397, 187, 189, 398), (131, 129, 191, 189, 187, 185, 183, 181, 179, 177, 175, 173, 171, 169, 167, 165, 163, 161, 159, 157, 155, 153, 151, 149, 147, 145, 143, 141, 139, 137, 135, 133), (398, 189, 191, 399), (399, 191, 129, 368), (212, 214, 795, 794), (400, 193, 195, 401), (401, 195, 197, 402), (402, 197, 199, 403), (403, 199, 201, 404), (404, 201, 203, 405), (405, 203, 205, 406), (406, 205, 207, 407), (407, 207, 209, 408), (408, 209, 211, 409), (409, 211, 213, 410), (410, 213, 215, 411), (411, 215, 217, 412), (412, 217, 219, 413), (413, 219, 221, 414), (414, 221, 223, 415), (415, 223, 225, 416), (416, 225, 227, 417), (417, 227, 229, 418), (418, 229, 231, 419), (419, 231, 233, 420), (420, 233, 235, 421), (421, 235, 237, 422), (422, 237, 239, 423), (423, 239, 241, 424), (424, 241, 243, 425), (425, 243, 245, 426), (426, 245, 247, 427), (427, 247, 249, 428), (428, 249, 251, 429), (429, 251, 253, 430), (195, 193, 255, 253, 251, 249, 247, 245, 243, 241, 239, 237, 235, 233, 231, 229, 227, 225, 223, 221, 219, 217, 215, 213, 211, 209, 207, 205, 203, 201, 199, 197), (430, 253, 255, 431), (431, 255, 193, 400), (9, 7, 691, 692), (300, 267, 258, 276), (295, 284, 262, 271), (275, 283, 261, 257), (267, 271, 262, 258), (279, 287, 263, 259), (269, 265, 259, 263), (260, 256, 264, 268), (268, 264, 265, 269), (257, 261, 270, 266), (266, 270, 271, 267), (283, 291, 270, 261), (291, 295, 271, 270), (275, 257, 266, 296), (296, 266, 267, 300), (264, 299, 303, 265), (299, 298, 302, 303), (298, 297, 301, 302), (297, 296, 300, 301), (256, 272, 299, 264), (273, 274, 297, 298), (268, 269, 292, 288), (288, 292, 293, 289), (289, 293, 294, 290), (290, 294, 295, 291), (260, 268, 288, 280), (281, 289, 290, 282), (258, 262, 284, 276), (277, 285, 286, 278), (256, 260, 280, 272), (273, 281, 282, 274), (269, 263, 287, 292), (293, 286, 285, 294), (265, 303, 279, 259), (302, 301, 277, 278), (295, 300, 276), (295, 276, 284), (294, 301, 300), (294, 300, 295), (294, 277, 301), (294, 285, 277), (283, 275, 296), (283, 296, 291), (290, 296, 297), (290, 291, 296), (290, 297, 274), (290, 274, 282), (292, 279, 303), (292, 287, 279), (293, 292, 302), (293, 302, 278), (292, 303, 302), (293, 278, 286), (289, 273, 298), (289, 281, 273), (288, 299, 272), (288, 272, 280), (288, 298, 299), (288, 289, 298), (433, 432, 304, 305), (432, 434, 306, 304), (434, 435, 307, 306), (435, 436, 308, 307), (436, 437, 309, 308), (437, 438, 310, 309), (438, 439, 311, 310), (439, 440, 312, 311), (440, 441, 313, 312), (441, 442, 314, 313), (442, 443, 315, 314), (443, 444, 316, 315), (444, 445, 317, 316), (445, 446, 318, 317), (446, 447, 319, 318), (447, 448, 320, 319), (448, 449, 321, 320), (449, 450, 322, 321), (450, 451, 323, 322), (451, 452, 324, 323), (452, 453, 325, 324), (453, 454, 326, 325), (454, 455, 327, 326), (455, 456, 328, 327), (456, 457, 329, 328), (457, 458, 330, 329), (458, 459, 331, 330), (459, 460, 332, 331), (460, 461, 333, 332), (461, 462, 334, 333), (462, 463, 335, 334), (463, 433, 305, 335), (465, 464, 336, 337), (464, 466, 338, 336), (466, 467, 339, 338), (467, 468, 340, 339), (468, 469, 341, 340), (469, 470, 342, 341), (470, 471, 343, 342), (471, 472, 344, 343), (472, 473, 345, 344), (473, 474, 346, 345), (474, 475, 347, 346), (475, 476, 348, 347), (476, 477, 349, 348), (477, 478, 350, 349), (478, 479, 351, 350), (479, 480, 352, 351), (480, 481, 353, 352), (481, 482, 354, 353), (482, 483, 355, 354), (483, 484, 356, 355), (484, 485, 357, 356), (485, 486, 358, 357), (486, 487, 359, 358), (487, 488, 360, 359), (488, 489, 361, 360), (489, 490, 362, 361), (490, 491, 363, 362), (491, 492, 364, 363), (492, 493, 365, 364), (493, 494, 366, 365), (494, 495, 367, 366), (495, 465, 337, 367), (497, 496, 368, 369), (498, 497, 369, 370), (499, 498, 370, 371), (500, 499, 371, 372), (501, 500, 372, 373), (502, 501, 373, 374), (503, 502, 374, 375), (504, 503, 375, 376), (505, 504, 376, 377), (506, 505, 377, 378), (507, 506, 378, 379), (508, 507, 379, 380), (509, 508, 380, 381), (510, 509, 381, 382), (511, 510, 382, 383), (512, 511, 383, 384), (513, 512, 384, 385), (514, 513, 385, 386), (515, 514, 386, 387), (516, 515, 387, 388), (517, 516, 388, 389), (518, 517, 389, 390), (519, 518, 390, 391), (520, 519, 391, 392), (521, 520, 392, 393), (522, 521, 393, 394), (523, 522, 394, 395), (524, 523, 395, 396), (525, 524, 396, 397), (526, 525, 397, 398), (527, 526, 398, 399), (496, 527, 399, 368), (529, 528, 400, 401), (530, 529, 401, 402), (531, 530, 402, 403), (532, 531, 403, 404), (533, 532, 404, 405), (534, 533, 405, 406), (535, 534, 406, 407), (536, 535, 407, 408), (537, 536, 408, 409), (538, 537, 409, 410), (539, 538, 410, 411), (540, 539, 411, 412), (541, 540, 412, 413), (542, 541, 413, 414), (543, 542, 414, 415), (544, 543, 415, 416), (545, 544, 416, 417), (546, 545, 417, 418), (547, 546, 418, 419), (548, 547, 419, 420), (549, 548, 420, 421), (550, 549, 421, 422), (551, 550, 422, 423), (552, 551, 423, 424), (553, 552, 424, 425), (554, 553, 425, 426), (555, 554, 426, 427), (556, 555, 427, 428), (557, 556, 428, 429), (558, 557, 429, 430), (559, 558, 430, 431), (528, 559, 431, 400), (561, 560, 432, 433), (560, 562, 434, 432), (562, 563, 435, 434), (563, 564, 436, 435), (564, 565, 437, 436), (565, 566, 438, 437), (566, 567, 439, 438), (567, 568, 440, 439), (568, 569, 441, 440), (569, 570, 442, 441), (570, 571, 443, 442), (571, 572, 444, 443), (572, 573, 445, 444), (573, 574, 446, 445), (574, 575, 447, 446), (575, 576, 448, 447), (576, 577, 449, 448), (577, 578, 450, 449), (578, 579, 451, 450), (579, 580, 452, 451), (580, 581, 453, 452), (581, 582, 454, 453), (582, 583, 455, 454), (583, 584, 456, 455), (584, 585, 457, 456), (585, 586, 458, 457), (586, 587, 459, 458), (587, 588, 460, 459), (588, 589, 461, 460), (589, 590, 462, 461), (590, 591, 463, 462), (591, 561, 433, 463), (593, 592, 464, 465), (592, 594, 466, 464), (594, 595, 467, 466), (595, 596, 468, 467), (596, 597, 469, 468), (597, 598, 470, 469), (598, 599, 471, 470), (599, 600, 472, 471), (600, 601, 473, 472), (601, 602, 474, 473), (602, 603, 475, 474), (603, 604, 476, 475), (604, 605, 477, 476), (605, 606, 478, 477), (606, 607, 479, 478), (607, 608, 480, 479), (608, 609, 481, 480), (609, 610, 482, 481), (610, 611, 483, 482), (611, 612, 484, 483), (612, 613, 485, 484), (613, 614, 486, 485), (614, 615, 487, 486), (615, 616, 488, 487), (616, 617, 489, 488), (617, 618, 490, 489), (618, 619, 491, 490), (619, 620, 492, 491), (620, 621, 493, 492), (621, 622, 494, 493), (622, 623, 495, 494), (623, 593, 465, 495), (625, 624, 496, 497), (626, 625, 497, 498), (627, 626, 498, 499), (628, 627, 499, 500), (629, 628, 500, 501), (630, 629, 501, 502), (631, 630, 502, 503), (632, 631, 503, 504), (633, 632, 504, 505), (634, 633, 505, 506), (635, 634, 506, 507), (636, 635, 507, 508), (637, 636, 508, 509), (638, 637, 509, 510), (639, 638, 510, 511), (640, 639, 511, 512), (641, 640, 512, 513), (642, 641, 513, 514), (643, 642, 514, 515), (644, 643, 515, 516), (645, 644, 516, 517), (646, 645, 517, 518), (647, 646, 518, 519), (648, 647, 519, 520), (649, 648, 520, 521), (650, 649, 521, 522), (651, 650, 522, 523), (652, 651, 523, 524), (653, 652, 524, 525), (654, 653, 525, 526), (655, 654, 526, 527), (624, 655, 527, 496), (657, 656, 528, 529), (658, 657, 529, 530), (659, 658, 530, 531), (660, 659, 531, 532), (661, 660, 532, 533), (662, 661, 533, 534), (663, 662, 534, 535), (664, 663, 535, 536), (665, 664, 536, 537), (666, 665, 537, 538), (667, 666, 538, 539), (668, 667, 539, 540), (669, 668, 540, 541), (670, 669, 541, 542), (671, 670, 542, 543), (672, 671, 543, 544), (673, 672, 544, 545), (674, 673, 545, 546), (675, 674, 546, 547), (676, 675, 547, 548), (677, 676, 548, 549), (678, 677, 549, 550), (679, 678, 550, 551), (680, 679, 551, 552), (681, 680, 552, 553), (682, 681, 553, 554), (683, 682, 554, 555), (684, 683, 555, 556), (685, 684, 556, 557), (686, 685, 557, 558), (687, 686, 558, 559), (656, 687, 559, 528), (1, 3, 560, 561), (3, 5, 562, 560), (5, 7, 563, 562), (7, 9, 564, 563), (9, 11, 565, 564), (11, 13, 566, 565), (13, 15, 567, 566), (15, 17, 568, 567), (17, 19, 569, 568), (19, 21, 570, 569), (21, 23, 571, 570), (23, 25, 572, 571), (25, 27, 573, 572), (27, 29, 574, 573), (29, 31, 575, 574), (31, 33, 576, 575), (33, 35, 577, 576), (35, 37, 578, 577), (37, 39, 579, 578), (39, 41, 580, 579), (41, 43, 581, 580), (43, 45, 582, 581), (45, 47, 583, 582), (47, 49, 584, 583), (49, 51, 585, 584), (51, 53, 586, 585), (53, 55, 587, 586), (55, 57, 588, 587), (57, 59, 589, 588), (59, 61, 590, 589), (61, 63, 591, 590), (63, 1, 561, 591), (65, 67, 592, 593), (67, 69, 594, 592), (69, 71, 595, 594), (71, 73, 596, 595), (73, 75, 597, 596), (75, 77, 598, 597), (77, 79, 599, 598), (79, 81, 600, 599), (81, 83, 601, 600), (83, 85, 602, 601), (85, 87, 603, 602), (87, 89, 604, 603), (89, 91, 605, 604), (91, 93, 606, 605), (93, 95, 607, 606), (95, 97, 608, 607), (97, 99, 609, 608), (99, 101, 610, 609), (101, 103, 611, 610), (103, 105, 612, 611), (105, 107, 613, 612), (107, 109, 614, 613), (109, 111, 615, 614), (111, 113, 616, 615), (113, 115, 617, 616), (115, 117, 618, 617), (117, 119, 619, 618), (119, 121, 620, 619), (121, 123, 621, 620), (123, 125, 622, 621), (125, 127, 623, 622), (127, 65, 593, 623), (130, 128, 624, 625), (132, 130, 625, 626), (134, 132, 626, 627), (136, 134, 627, 628), (138, 136, 628, 629), (140, 138, 629, 630), (142, 140, 630, 631), (144, 142, 631, 632), (146, 144, 632, 633), (148, 146, 633, 634), (150, 148, 634, 635), (152, 150, 635, 636), (154, 152, 636, 637), (156, 154, 637, 638), (158, 156, 638, 639), (160, 158, 639, 640), (162, 160, 640, 641), (164, 162, 641, 642), (166, 164, 642, 643), (168, 166, 643, 644), (170, 168, 644, 645), (172, 170, 645, 646), (174, 172, 646, 647), (176, 174, 647, 648), (178, 176, 648, 649), (180, 178, 649, 650), (182, 180, 650, 651), (184, 182, 651, 652), (186, 184, 652, 653), (188, 186, 653, 654), (190, 188, 654, 655), (128, 190, 655, 624), (194, 192, 656, 657), (196, 194, 657, 658), (198, 196, 658, 659), (200, 198, 659, 660), (202, 200, 660, 661), (204, 202, 661, 662), (206, 204, 662, 663), (208, 206, 663, 664), (210, 208, 664, 665), (212, 210, 665, 666), (214, 212, 666, 667), (216, 214, 667, 668), (218, 216, 668, 669), (220, 218, 669, 670), (222, 220, 670, 671), (224, 222, 671, 672), (226, 224, 672, 673), (228, 226, 673, 674), (230, 228, 674, 675), (232, 230, 675, 676), (234, 232, 676, 677), (236, 234, 677, 678), (238, 236, 678, 679), (240, 238, 679, 680), (242, 240, 680, 681), (244, 242, 681, 682), (246, 244, 682, 683), (248, 246, 683, 684), (250, 248, 684, 685), (252, 250, 685, 686), (254, 252, 686, 687), (192, 254, 687, 656), (694, 693, 821, 822), (745, 744, 872, 873), (795, 796, 924, 923), (693, 692, 820, 821), (214, 216, 796, 795), (115, 113, 744, 745), (13, 11, 693, 694), (216, 218, 797, 796), (117, 115, 745, 746), (15, 13, 694, 695), (218, 220, 798, 797), (119, 117, 746, 747), (17, 15, 695, 696), (220, 222, 799, 798), (121, 119, 747, 748), (19, 17, 696, 697), (222, 224, 800, 799), (123, 121, 748, 749), (21, 19, 697, 698), (224, 226, 801, 800), (125, 123, 749, 750), (23, 21, 698, 699), (226, 228, 802, 801), (127, 125, 750, 751), (25, 23, 699, 700), (228, 230, 803, 802), (65, 127, 751, 721), (27, 25, 700, 701), (230, 232, 804, 803), (128, 130, 753, 752), (29, 27, 701, 702), (232, 234, 805, 804), (130, 132, 754, 753), (31, 29, 702, 703), (234, 236, 806, 805), (132, 134, 755, 754), (33, 31, 703, 704), (236, 238, 807, 806), (134, 136, 756, 755), (35, 33, 704, 705), (238, 240, 808, 807), (136, 138, 757, 756), (37, 35, 705, 706), (240, 242, 809, 808), (138, 140, 758, 757), (39, 37, 706, 707), (242, 244, 810, 809), (140, 142, 759, 758), (41, 39, 707, 708), (244, 246, 811, 810), (142, 144, 760, 759), (43, 41, 708, 709), (246, 248, 812, 811), (144, 146, 761, 760), (45, 43, 709, 710), (248, 250, 813, 812), (146, 148, 762, 761), (47, 45, 710, 711), (250, 252, 814, 813), (148, 150, 763, 762), (49, 47, 711, 712), (252, 254, 815, 814), (150, 152, 764, 763), (51, 49, 712, 713), (254, 192, 784, 815), (152, 154, 765, 764), (53, 51, 713, 714), (154, 156, 766, 765), (55, 53, 714, 715), (156, 158, 767, 766), (57, 55, 715, 716), (158, 160, 768, 767), (59, 57, 716, 717), (160, 162, 769, 768), (61, 59, 717, 718), (162, 164, 770, 769), (63, 61, 718, 719), (164, 166, 771, 770), (1, 63, 719, 689), (166, 168, 772, 771), (67, 65, 721, 720), (168, 170, 773, 772), (69, 67, 720, 722), (170, 172, 774, 773), (71, 69, 722, 723), (172, 174, 775, 774), (73, 71, 723, 724), (174, 176, 776, 775), (75, 73, 724, 725), (176, 178, 777, 776), (77, 75, 725, 726), (178, 180, 778, 777), (79, 77, 726, 727), (180, 182, 779, 778), (81, 79, 727, 728), (182, 184, 780, 779), (83, 81, 728, 729), (184, 186, 781, 780), (85, 83, 729, 730), (186, 188, 782, 781), (87, 85, 730, 731), (188, 190, 783, 782), (89, 87, 731, 732), (190, 128, 752, 783), (91, 89, 732, 733), (192, 194, 785, 784), (93, 91, 733, 734), (194, 196, 786, 785), (95, 93, 734, 735), (196, 198, 787, 786), (97, 95, 735, 736), (198, 200, 788, 787), (99, 97, 736, 737), (200, 202, 789, 788), (101, 99, 737, 738), (202, 204, 790, 789), (103, 101, 738, 739), (204, 206, 791, 790), (105, 103, 739, 740), (3, 1, 689, 688), (206, 208, 792, 791), (107, 105, 740, 741), (5, 3, 688, 690), (208, 210, 793, 792), (109, 107, 741, 742), (7, 5, 690, 691), (210, 212, 794, 793), (111, 109, 742, 743), (816, 817, 847, 846, 845, 844, 843, 842, 841, 840, 839, 838, 837, 836, 835, 834, 833, 832, 831, 830, 829, 828, 827, 826, 825, 824, 823, 822, 821, 820, 819, 818), (848, 849, 879, 878, 877, 876, 875, 874, 873, 872, 871, 870, 869, 868, 867, 866, 865, 864, 863, 862, 861, 860, 859, 858, 857, 856, 855, 854, 853, 852, 851, 850), (880, 881, 882, 883, 884, 885, 886, 887, 888, 889, 890, 891, 892, 893, 894, 895, 896, 897, 898, 899, 900, 901, 902, 903, 904, 905, 906, 907, 908, 909, 910, 911), (912, 913, 914, 915, 916, 917, 918, 919, 920, 921, 922, 923, 924, 925, 926, 927, 928, 929, 930, 931, 932, 933, 934, 935, 936, 937, 938, 939, 940, 941, 942, 943), (796, 797, 925, 924), (746, 745, 873, 874), (695, 694, 822, 823), (797, 798, 926, 925), (747, 746, 874, 875), (696, 695, 823, 824), (798, 799, 927, 926), (748, 747, 875, 876), (697, 696, 824, 825), (799, 800, 928, 927), (749, 748, 876, 877), (698, 697, 825, 826), (800, 801, 929, 928), (750, 749, 877, 878), (699, 698, 826, 827), (801, 802, 930, 929), (751, 750, 878, 879), (700, 699, 827, 828), (802, 803, 931, 930), (721, 751, 879, 849), (701, 700, 828, 829), (803, 804, 932, 931), (752, 753, 881, 880), (702, 701, 829, 830), (804, 805, 933, 932), (753, 754, 882, 881), (703, 702, 830, 831), (805, 806, 934, 933), (754, 755, 883, 882), (704, 703, 831, 832), (806, 807, 935, 934), (755, 756, 884, 883), (705, 704, 832, 833), (807, 808, 936, 935), (756, 757, 885, 884), (706, 705, 833, 834), (808, 809, 937, 936), (757, 758, 886, 885), (707, 706, 834, 835), (809, 810, 938, 937), (758, 759, 887, 886), (708, 707, 835, 836), (810, 811, 939, 938), (759, 760, 888, 887), (709, 708, 836, 837), (811, 812, 940, 939), (760, 761, 889, 888), (710, 709, 837, 838), (812, 813, 941, 940), (761, 762, 890, 889), (711, 710, 838, 839), (813, 814, 942, 941), (762, 763, 891, 890), (712, 711, 839, 840), (814, 815, 943, 942), (763, 764, 892, 891), (713, 712, 840, 841), (815, 784, 912, 943), (764, 765, 893, 892), (714, 713, 841, 842), (765, 766, 894, 893), (715, 714, 842, 843), (766, 767, 895, 894), (716, 715, 843, 844), (767, 768, 896, 895), (717, 716, 844, 845), (768, 769, 897, 896), (718, 717, 845, 846), (769, 770, 898, 897), (719, 718, 846, 847), (770, 771, 899, 898), (689, 719, 847, 817), (771, 772, 900, 899), (720, 721, 849, 848), (772, 773, 901, 900), (722, 720, 848, 850), (773, 774, 902, 901), (723, 722, 850, 851), (774, 775, 903, 902), (724, 723, 851, 852), (775, 776, 904, 903), (725, 724, 852, 853), (776, 777, 905, 904), (726, 725, 853, 854), (777, 778, 906, 905), (727, 726, 854, 855), (778, 779, 907, 906), (728, 727, 855, 856), (779, 780, 908, 907), (729, 728, 856, 857), (780, 781, 909, 908), (730, 729, 857, 858), (781, 782, 910, 909), (731, 730, 858, 859), (782, 783, 911, 910), (732, 731, 859, 860), (783, 752, 880, 911), (733, 732, 860, 861), (784, 785, 913, 912), (734, 733, 861, 862), (785, 786, 914, 913), (735, 734, 862, 863), (786, 787, 915, 914), (736, 735, 863, 864), (787, 788, 916, 915), (737, 736, 864, 865), (788, 789, 917, 916), (738, 737, 865, 866), (789, 790, 918, 917), (739, 738, 866, 867), (790, 791, 919, 918), (740, 739, 867, 868), (688, 689, 817, 816), (791, 792, 920, 919), (741, 740, 868, 869), (690, 688, 816, 818), (792, 793, 921, 920), (742, 741, 869, 870), (691, 690, 818, 819), (793, 794, 922, 921), (743, 742, 870, 871), (692, 691, 819, 820), (794, 795, 923, 922), (744, 743, 871, 872)])
me_cylinder.materials.append(mat_material)
me_cylinder.use_remesh_preserve_volume = False
me_cylinder.use_remesh_preserve_attributes = False
me_cylinder.use_mirror_vertex_groups = False
me_cylinder.update()
arm_armature = bpy.data.armatures.new('Armature')  # bones are not reproduced

# ---- objects
ob_armature = bpy.data.objects.new('Armature', arm_armature)
ob_vehicle = bpy.data.objects.new('Vehicle', me_cylinder)
ob_lamp = bpy.data.objects.new('Lamp', light_lamp)
ob_camera = bpy.data.objects.new('Camera', cam_camera)

# ---- transforms, parenting, visibility, modifiers, constraints
ob_armature.location = (-0.05815, -1.591, -0.07953)
ob_armature.rotation_euler = (-1.571, -0.0, 0.0)
ob_armature.lineart.crease_threshold = 0.0
ob_vehicle.parent = ob_armature
ob_vehicle.matrix_parent_inverse = Matrix(((1.0, 0.0, 0.0, 0.05815), (0.0, -4.47e-08, -1.0, -0.07953), (0.0, 1.0, -4.371e-08, 1.591), (0.0, 0.0, 0.0, 1.0)))
ob_vehicle.location = (0.8732, -1.519, -0.07711)
ob_vehicle.rotation_euler = (-1.776e-15, 1.571, 0.0)
ob_vehicle.scale = (0.6448, 0.6448, 0.1927)
ob_vehicle.lineart.crease_threshold = 0.0
_vg = ob_vehicle.vertex_groups.new(name='RootBone')
_vg = ob_vehicle.vertex_groups.new(name='Bone_Front_L')
_vg.add([128, 129, 130, 131, 132, 133, 134, 135, 136, 137, 138, 139, 140, 141, 142, 143, 144, 145, 146, 147, 148, 149, 150, 151, 152, 153, 154, 155, 156, 157, 158, 159, 160, 161, 162, 163, 164, 165, 166, 167, 168, 169, 170, 171, 172, 173, 174, 175, 176, 177, 178, 179, 180, 181, 182, 183, 184, 185, 186, 187, 188, 189, 190, 191, 368, 369, 370, 371, 372, 373, 374, 375, 376, 377, 378, 379, 380, 381, 382, 383, 384, 385, 386, 387, 388, 389, 390, 391, 392, 393, 394, 395, 396, 397, 398, 399, 496, 497, 498, 499, 500, 501, 502, 503, 504, 505, 506, 507, 508, 509, 510, 511, 512, 513, 514, 515, 516, 517, 518, 519, 520, 521, 522, 523, 524, 525, 526, 527, 624, 625, 626, 627, 628, 629, 630, 631, 632, 633, 634, 635, 636, 637, 638, 639, 640, 641, 642, 643, 644, 645, 646, 647, 648, 649, 650, 651, 652, 653, 654, 655, 752, 753, 754, 755, 756, 757, 758, 759, 760, 761, 762, 763, 764, 765, 766, 767, 768, 769, 770, 771, 772, 773, 774, 775, 776, 777, 778, 779, 780, 781, 782, 783, 880, 881, 882, 883, 884, 885, 886, 887, 888, 889, 890, 891, 892, 893, 894, 895, 896, 897, 898, 899, 900, 901, 902, 903, 904, 905, 906, 907, 908, 909, 910, 911], 1.0, 'REPLACE')
_vg = ob_vehicle.vertex_groups.new(name='Bone_Front_R')
_vg.add([64, 65, 66, 67, 68, 69, 70, 71, 72, 73, 74, 75, 76, 77, 78, 79, 80, 81, 82, 83, 84, 85, 86, 87, 88, 89, 90, 91, 92, 93, 94, 95, 96, 97, 98, 99, 100, 101, 102, 103, 104, 105, 106, 107, 108, 109, 110, 111, 112, 113, 114, 115, 116, 117, 118, 119, 120, 121, 122, 123, 124, 125, 126, 127, 336, 337, 338, 339, 340, 341, 342, 343, 344, 345, 346, 347, 348, 349, 350, 351, 352, 353, 354, 355, 356, 357, 358, 359, 360, 361, 362, 363, 364, 365, 366, 367, 464, 465, 466, 467, 468, 469, 470, 471, 472, 473, 474, 475, 476, 477, 478, 479, 480, 481, 482, 483, 484, 485, 486, 487, 488, 489, 490, 491, 492, 493, 494, 495, 592, 593, 594, 595, 596, 597, 598, 599, 600, 601, 602, 603, 604, 605, 606, 607, 608, 609, 610, 611, 612, 613, 614, 615, 616, 617, 618, 619, 620, 621, 622, 623, 720, 721, 722, 723, 724, 725, 726, 727, 728, 729, 730, 731, 732, 733, 734, 735, 736, 737, 738, 739, 740, 741, 742, 743, 744, 745, 746, 747, 748, 749, 750, 751, 848, 849, 850, 851, 852, 853, 854, 855, 856, 857, 858, 859, 860, 861, 862, 863, 864, 865, 866, 867, 868, 869, 870, 871, 872, 873, 874, 875, 876, 877, 878, 879], 1.0, 'REPLACE')
_vg = ob_vehicle.vertex_groups.new(name='Bone_Back_L')
_vg.add([192, 193, 194, 195, 196, 197, 198, 199, 200, 201, 202, 203, 204, 205, 206, 207, 208, 209, 210, 211, 212, 213, 214, 215, 216, 217, 218, 219, 220, 221, 222, 223, 224, 225, 226, 227, 228, 229, 230, 231, 232, 233, 234, 235, 236, 237, 238, 239, 240, 241, 242, 243, 244, 245, 246, 247, 248, 249, 250, 251, 252, 253, 254, 255, 400, 401, 402, 403, 404, 405, 406, 407, 408, 409, 410, 411, 412, 413, 414, 415, 416, 417, 418, 419, 420, 421, 422, 423, 424, 425, 426, 427, 428, 429, 430, 431, 528, 529, 530, 531, 532, 533, 534, 535, 536, 537, 538, 539, 540, 541, 542, 543, 544, 545, 546, 547, 548, 549, 550, 551, 552, 553, 554, 555, 556, 557, 558, 559, 656, 657, 658, 659, 660, 661, 662, 663, 664, 665, 666, 667, 668, 669, 670, 671, 672, 673, 674, 675, 676, 677, 678, 679, 680, 681, 682, 683, 684, 685, 686, 687, 784, 785, 786, 787, 788, 789, 790, 791, 792, 793, 794, 795, 796, 797, 798, 799, 800, 801, 802, 803, 804, 805, 806, 807, 808, 809, 810, 811, 812, 813, 814, 815, 912, 913, 914, 915, 916, 917, 918, 919, 920, 921, 922, 923, 924, 925, 926, 927, 928, 929, 930, 931, 932, 933, 934, 935, 936, 937, 938, 939, 940, 941, 942, 943], 1.0, 'REPLACE')
_vg = ob_vehicle.vertex_groups.new(name='Bone_Back_R')
_vg.add([0, 1, 2, 3, 4, 5, 6, 7, 8, 9, 10, 11, 12, 13, 14, 15, 16, 17, 18, 19, 20, 21, 22, 23, 24, 25, 26, 27, 28, 29, 30, 31, 32, 33, 34, 35, 36, 37, 38, 39, 40, 41, 42, 43, 44, 45, 46, 47, 48, 49, 50, 51, 52, 53, 54, 55, 56, 57, 58, 59, 60, 61, 62, 63, 304, 305, 306, 307, 308, 309, 310, 311, 312, 313, 314, 315, 316, 317, 318, 319, 320, 321, 322, 323, 324, 325, 326, 327, 328, 329, 330, 331, 332, 333, 334, 335, 432, 433, 434, 435, 436, 437, 438, 439, 440, 441, 442, 443, 444, 445, 446, 447, 448, 449, 450, 451, 452, 453, 454, 455, 456, 457, 458, 459, 460, 461, 462, 463, 560, 561, 562, 563, 564, 565, 566, 567, 568, 569, 570, 571, 572, 573, 574, 575, 576, 577, 578, 579, 580, 581, 582, 583, 584, 585, 586, 587, 588, 589, 590, 591, 688, 689, 690, 691, 692, 693, 694, 695, 696, 697, 698, 699, 700, 701, 702, 703, 704, 705, 706, 707, 708, 709, 710, 711, 712, 713, 714, 715, 716, 717, 718, 719, 816, 817, 818, 819, 820, 821, 822, 823, 824, 825, 826, 827, 828, 829, 830, 831, 832, 833, 834, 835, 836, 837, 838, 839, 840, 841, 842, 843, 844, 845, 846, 847], 1.0, 'REPLACE')
_m = ob_vehicle.modifiers.new('Armature', 'ARMATURE')
_m.object = ob_armature
ob_lamp.location = (4.076, 1.005, 5.904)
ob_lamp.rotation_euler = (0.6503, 0.05522, 1.866)
ob_lamp.lock_rotations_4d = False
ob_lamp.empty_display_type = 'ARROWS'
ob_lamp.color = (0.0, 0.0, 0.0, 0.0)
ob_lamp.lineart.crease_threshold = 0.0
ob_camera.location = (7.481, -6.508, 5.344)
ob_camera.rotation_euler = (1.109, 0.0, 0.8149)
ob_camera.lock_rotations_4d = False
ob_camera.empty_display_type = 'ARROWS'
ob_camera.color = (0.0, 0.0, 0.0, 0.0)
ob_camera.display_type = 'WIRE'
ob_camera.lineart.crease_threshold = 0.0

# ---- collection membership
col_collection_1.objects.link(ob_armature)
col_collection_1.objects.link(ob_vehicle)
col_collection_1.objects.link(ob_lamp)
col_collection_1.objects.link(ob_camera)

# ---- scene / render settings (as saved in the file)
scene.camera = ob_camera
scene.frame_start = 1; scene.frame_end = 250; scene.frame_set(1)
scene.render.engine = 'BLENDER_EEVEE_NEXT'
scene.render.resolution_percentage = 50
scene.render.dither_intensity = 0.0
scene.cycles.use_denoising = False
scene.cycles.samples = 128
scene.cycles.sampling_pattern = 'TABULATED_SOBOL'
scene.cycles.use_adaptive_sampling = False
scene.cycles.use_light_tree = False
scene.cycles.blur_glossy = 0.0
scene.cycles.sample_clamp_indirect = 0.0
scene.view_settings.view_transform = 'Standard'
bpy.context.view_layer.update()
